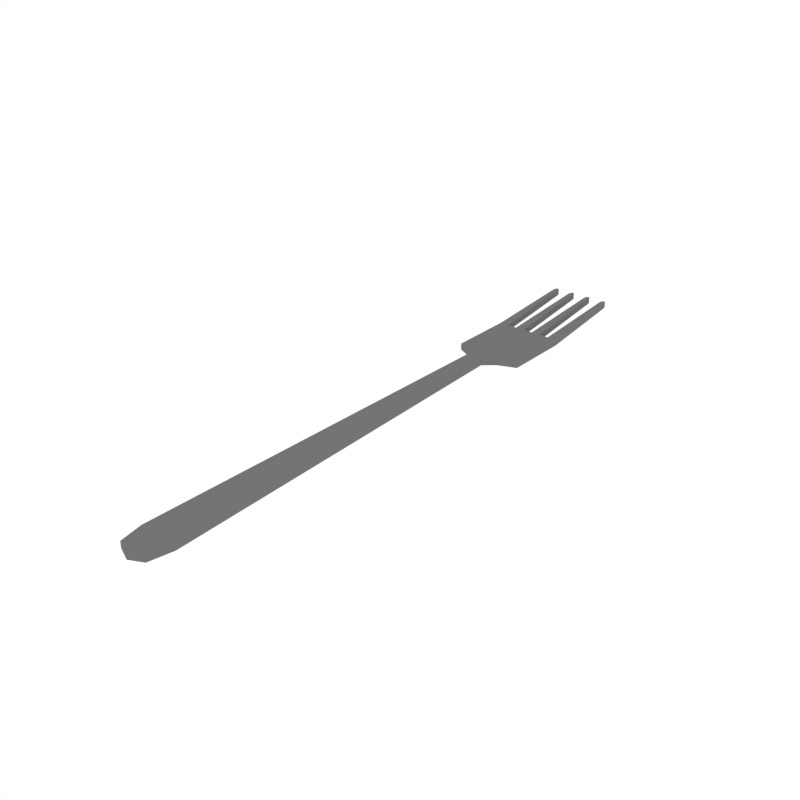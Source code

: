 # Source: Fork.blend  (saved by Blender 2.79.0; exported with 4.5.12 LTS)
import bpy
from mathutils import Matrix  # noqa: F401  (used for matrix-valued properties, if any)

bpy.ops.wm.read_factory_settings(use_empty=True)
scene = bpy.context.scene
scene.name = 'Scene'

# ---- collections
col_collection_1 = bpy.data.collections.new('Collection 1'); scene.collection.children.link(col_collection_1)

# ---- materials (node trees are filled in below, after node groups)
mat_lightmetal = bpy.data.materials.new('LightMetal')
mat_lightmetal.alpha_threshold = 0.0
mat_lightmetal.diffuse_color = (0.1734, 0.1734, 0.1734, 1.0)
mat_lightmetal.roughness = 0.5

# ---- node groups
ng_auto_smooth = bpy.data.node_groups.new('Auto Smooth', 'GeometryNodeTree')
_s = ng_auto_smooth.interface.new_socket(name='Geometry', in_out='OUTPUT', socket_type='NodeSocketGeometry')
_s = ng_auto_smooth.interface.new_socket(name='Geometry', in_out='INPUT', socket_type='NodeSocketGeometry')
_s = ng_auto_smooth.interface.new_socket(name='Angle', in_out='INPUT', socket_type='NodeSocketFloat')
_s.subtype = 'ANGLE'
_s.min_value = 0.0
_s.max_value = 3.142
ng_auto_smooth.is_modifier = True
_N = ng_auto_smooth.nodes; _L = ng_auto_smooth.links
n0 = _N.new('NodeGroupOutput'); n0.name = 'Group Output'; n0.location = (480, -100)
n1 = _N.new('NodeGroupInput'); n1.name = 'Group Input'; n1.location = (-420, -300)
n2 = _N.new('NodeGroupInput'); n2.name = 'Group Input.001'; n2.location = (-60, -100)
n3 = _N.new('GeometryNodeSetShadeSmooth'); n3.name = 'Set Shade Smooth'; n3.location = (120, -100)
n3.domain = 'EDGE'
n4 = _N.new('GeometryNodeSetShadeSmooth'); n4.name = 'Set Shade Smooth.001'; n4.location = (300, -100)
n5 = _N.new('GeometryNodeInputMeshEdgeAngle'); n5.name = 'Edge Angle'; n5.location = (-420, -220)
n6 = _N.new('GeometryNodeInputEdgeSmooth'); n6.name = 'Is Edge Smooth'; n6.location = (-60, -160)
n7 = _N.new('GeometryNodeInputShadeSmooth'); n7.name = 'Is Face Smooth'; n7.location = (-240, -340)
n8 = _N.new('FunctionNodeBooleanMath'); n8.name = 'Boolean Math'; n8.location = (-60, -220)
n9 = _N.new('FunctionNodeCompare'); n9.name = 'Compare'; n9.location = (-240, -180)
n9.operation = 'LESS_EQUAL'
_L.new(n5.outputs[0], n9.inputs[0])
_L.new(n4.outputs[0], n0.inputs[0])
_L.new(n1.outputs[1], n9.inputs[1])
_L.new(n9.outputs[0], n8.inputs[0])
_L.new(n7.outputs[0], n8.inputs[1])
_L.new(n2.outputs[0], n3.inputs[0])
_L.new(n6.outputs[0], n3.inputs[1])
_L.new(n3.outputs[0], n4.inputs[0])
_L.new(n8.outputs[0], n3.inputs[2])
n0.is_active_output = True

# ---- material node trees

# ---- world
world_world = bpy.data.worlds.new('World'); scene.world = world_world
world_world.color = (1.0, 1.0, 1.0)
world_world.use_sun_shadow = False
world_world.sun_shadow_jitter_overblur = 0.0
world_world.cycles.sampling_method = 'NONE'
world_world.cycles.sample_map_resolution = 256

# ---- meshes
me_plane_010 = bpy.data.meshes.new('Plane.010')
me_plane_010.from_pydata([(-0.01248, -0.1404, 3.791e-11), (0.01234, -0.1404, 3.791e-11), (-0.005834, 0.1151, 0.002821), (0.005694, 0.1151, 0.002821), (-0.009292, -0.1558, 3.791e-11), (0.009152, -0.1558, 3.791e-11), (-0.01168, 0.1244, 0.001269), (0.01154, 0.1244, 0.001269), (-0.02242, 0.1314, 3.791e-11), (0.02228, 0.1314, 3.791e-11), (-0.02079, 0.2401, 0.005911), (0.02065, 0.2401, 0.005911), (0.02228, 0.1764, 3.791e-11), (-0.02242, 0.1764, 3.791e-11), (-7.014e-05, 0.1764, 3.791e-11), (-7.014e-05, 0.1314, 3.791e-11), (-7.014e-05, 0.1244, 0.001269), (0.0003167, -0.1601, 3.791e-11), (-7.014e-05, 0.1151, 0.002821), (-7.014e-05, -0.1404, 3.791e-11), (0.01753, 0.2401, 0.005911), (0.007878, 0.2401, 0.005911), (0.004754, 0.2401, 0.005911), (-0.004894, 0.2401, 0.005911), (-0.008018, 0.2401, 0.005911), (-0.01767, 0.2401, 0.005911), (0.01589, 0.1764, 3.791e-11), (0.009509, 0.1764, 3.791e-11), (0.003123, 0.1764, 3.791e-11), (-0.003263, 0.1764, 3.791e-11), (-0.009649, 0.1764, 3.791e-11), (-0.01604, 0.1764, 3.791e-11), (-0.02018, 0.243, 0.005911), (0.02004, 0.243, 0.005911), (0.01813, 0.243, 0.005911), (0.00727, 0.243, 0.005911), (0.005361, 0.243, 0.005911), (-0.005502, 0.243, 0.005911), (-0.00741, 0.243, 0.005911), (-0.01827, 0.243, 0.005911), (-0.02161, 0.2082, 0.002955), (-0.01685, 0.2082, 0.002955), (-0.008833, 0.2082, 0.002955), (-0.004079, 0.2082, 0.002955), (0.003938, 0.2082, 0.002955), (0.008693, 0.2082, 0.002955), (0.02147, 0.2082, 0.002955), (0.01671, 0.2082, 0.002955), (-0.005834, 0.1152, -0.001462), (-0.01248, -0.1404, -0.004282), (0.01234, -0.1404, -0.004282), (0.005694, 0.1152, -0.001462), (0.009152, -0.1558, -0.004282), (-0.009292, -0.1558, -0.004282), (-7.013e-05, -0.1404, -0.004282), (-7.013e-05, 0.1152, -0.001462), (0.01154, 0.1244, -0.003013), (-0.01168, 0.1244, -0.003013), (0.02228, 0.1314, -0.004282), (-0.02242, 0.1314, -0.004282), (-0.01767, 0.2402, 0.001628), (-0.02079, 0.2402, 0.001628), (0.02147, 0.2083, -0.001327), (0.02065, 0.2402, 0.001628), (-0.02242, 0.1764, -0.004282), (0.02228, 0.1764, -0.004282), (-0.02161, 0.2083, -0.001327), (-0.01604, 0.1764, -0.004282), (0.0003167, -0.16, -0.004282), (-7.013e-05, 0.1314, -0.004282), (-7.013e-05, 0.1764, -0.004282), (0.003123, 0.1764, -0.004282), (-7.013e-05, 0.1244, -0.003013), (0.01753, 0.2402, 0.001628), (0.007878, 0.2402, 0.001628), (0.004754, 0.2402, 0.001628), (-0.004894, 0.2402, 0.001628), (-0.008018, 0.2402, 0.001628), (0.01589, 0.1764, -0.004282), (0.009509, 0.1764, -0.004282), (-0.003263, 0.1764, -0.004282), (-0.009649, 0.1764, -0.004282), (-0.01685, 0.2083, -0.001327), (-0.008833, 0.2083, -0.001327), (-0.004079, 0.2083, -0.001327), (0.003938, 0.2083, -0.001327), (0.008693, 0.2083, -0.001327), (0.01671, 0.2083, -0.001327), (-0.01827, 0.2431, 0.001628), (-0.02018, 0.2431, 0.001628), (0.02004, 0.2431, 0.001628), (0.01813, 0.2431, 0.001628), (0.00727, 0.2431, 0.001628), (0.005361, 0.2431, 0.001628), (-0.005502, 0.2431, 0.001628), (-0.00741, 0.2431, 0.001628)], [], [(2, 18, 16, 6), (14, 15, 9, 12, 26, 27, 28), (47, 46, 11, 20), (19, 0, 4, 17), (40, 41, 25, 10), (42, 43, 23, 24), (44, 45, 21, 22), (8, 15, 14, 29, 30, 31, 13), (16, 7, 9, 15), (19, 1, 3, 18), (1, 19, 17, 5), (6, 16, 15, 8), (0, 19, 18, 2), (18, 3, 7, 16), (22, 21, 35, 36), (10, 25, 39, 32), (24, 23, 37, 38), (20, 11, 33, 34), (13, 31, 41, 40), (30, 29, 43, 42), (28, 27, 45, 44), (26, 12, 46, 47), (48, 57, 72, 55), (70, 71, 79, 78, 65, 58, 69), (87, 73, 63, 62), (54, 68, 53, 49), (66, 61, 60, 82), (83, 77, 76, 84), (85, 75, 74, 86), (59, 64, 67, 81, 80, 70, 69), (72, 69, 58, 56), (54, 55, 51, 50), (50, 52, 68, 54), (57, 59, 69, 72), (49, 48, 55, 54), (55, 72, 56, 51), (75, 93, 92, 74), (61, 89, 88, 60), (77, 95, 94, 76), (73, 91, 90, 63), (64, 66, 82, 67), (81, 83, 84, 80), (71, 85, 86, 79), (78, 87, 62, 65), (0, 49, 53, 4), (10, 61, 66, 40), (20, 73, 87, 47), (31, 67, 82, 41), (17, 68, 52, 5), (39, 88, 89, 32), (3, 51, 56, 7), (33, 90, 91, 34), (6, 57, 48, 2), (42, 83, 81, 30), (28, 71, 70, 14), (35, 92, 93, 36), (26, 78, 79, 27), (29, 80, 84, 43), (37, 94, 95, 38), (7, 56, 58, 9), (21, 74, 92, 35), (8, 59, 57, 6), (14, 70, 80, 29), (44, 85, 71, 28), (36, 93, 75, 22), (27, 79, 86, 45), (25, 60, 88, 39), (46, 62, 63, 11), (30, 81, 67, 31), (32, 89, 61, 10), (13, 64, 59, 8), (41, 82, 60, 25), (12, 65, 62, 46), (23, 76, 94, 37), (9, 58, 65, 12), (24, 77, 83, 42), (47, 87, 78, 26), (2, 48, 49, 0), (4, 53, 68, 17), (38, 95, 77, 24), (40, 66, 64, 13), (43, 84, 76, 23), (1, 50, 51, 3), (11, 63, 90, 33), (22, 75, 85, 44), (5, 52, 50, 1), (34, 91, 73, 20), (45, 86, 74, 21)])
me_plane_010.polygons.foreach_set('use_smooth', [True] * 88)
me_plane_010.materials.append(mat_lightmetal)
me_plane_010.use_remesh_preserve_volume = False
me_plane_010.use_remesh_preserve_attributes = False
me_plane_010.use_mirror_vertex_groups = False
me_plane_010.update()

# ---- objects
ob_fork = bpy.data.objects.new('Fork', me_plane_010)

# ---- transforms, parenting, visibility, modifiers, constraints
ob_fork.location = (0.0, 0.0, 0.0)
ob_fork.lineart.crease_threshold = 0.0
_m = ob_fork.modifiers.new('Auto Smooth', 'NODES')
_m.node_group = ng_auto_smooth
_gi = [s.identifier for s in ng_auto_smooth.interface.items_tree if s.item_type == 'SOCKET' and s.in_out == 'INPUT']
_m[_gi[1]] = 0.5515  # Angle

# ---- collection membership
col_collection_1.objects.link(ob_fork)

# ---- scene / render settings (as saved in the file)
scene.frame_start = 1; scene.frame_end = 250; scene.frame_set(0)
scene.render.engine = 'CYCLES'
scene.render.resolution_x = 1000
scene.render.resolution_y = 1000
scene.render.dither_intensity = 0.0
scene.cycles.samples = 200
scene.cycles.sampling_pattern = 'TABULATED_SOBOL'
scene.cycles.light_sampling_threshold = 0.0
scene.cycles.use_adaptive_sampling = False
scene.cycles.use_light_tree = False
scene.cycles.caustics_reflective = False
scene.cycles.caustics_refractive = False
scene.cycles.blur_glossy = 0.0
scene.cycles.max_bounces = 2
scene.cycles.pixel_filter_type = 'GAUSSIAN'
scene.cycles.sample_clamp_indirect = 0.0
scene.view_settings.view_transform = 'Standard'
bpy.context.view_layer.update()

# ---- added for rendering (the .blend has no active camera): camera
cam_auto = bpy.data.cameras.new('AutoCamera')
cam_auto.lens = 50.0
cam_auto.sensor_width = 36.0
cam_auto.clip_end = 1000.0
ob_auto_camera = bpy.data.objects.new('AutoCamera', cam_auto)
scene.collection.objects.link(ob_auto_camera)
ob_auto_camera.location = (0.375362, -0.409022, 0.30116)
ob_auto_camera.rotation_euler = (1.09748, -7.21219e-08, 0.694738)
scene.camera = ob_auto_camera
bpy.context.view_layer.update()
